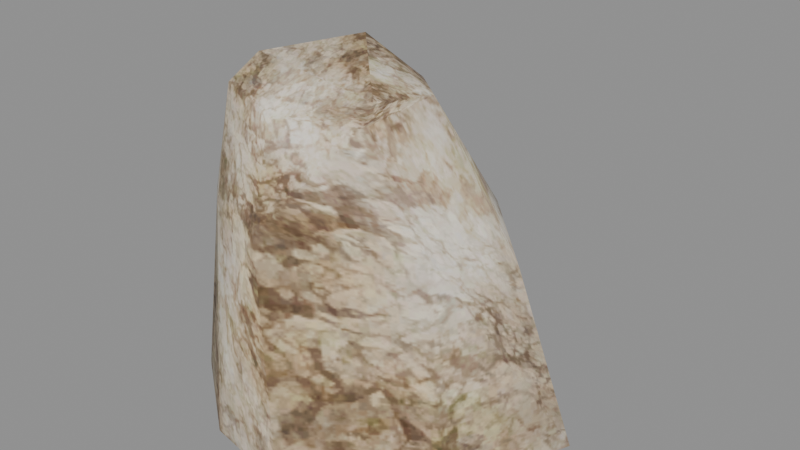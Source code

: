 # Source: rock120.blend  (saved by Blender 5.2.45; exported with 4.5.12 LTS)
import bpy
from mathutils import Matrix  # noqa: F401  (used for matrix-valued properties, if any)

bpy.ops.wm.read_factory_settings(use_empty=True)
scene = bpy.context.scene
scene.name = 'Scene'

# ---- collections
col_rock120 = bpy.data.collections.new('rock120'); scene.collection.children.link(col_rock120)

# ---- images (referenced by path relative to the original .blend; pixels are not part of the script)
import os
ASSET_DIR = os.environ.get("B2B_ASSET_DIR", "")  # directory of the original .blend (textures are referenced by path, not embedded)
HERE = os.path.dirname(os.path.abspath(__file__))  # packed textures are extracted next to this script under _unpacked/

def load_image(name, relpath, width, height, colorspace="sRGB"):
    """Load a texture the original file referenced (path relative to the .blend, or extracted next to this script)."""
    p = next((c for c in (os.path.join(HERE, relpath), os.path.join(ASSET_DIR, relpath)) if relpath and os.path.exists(c)), "")
    if p:
        img = bpy.data.images.load(p, check_existing=True)
        img.name = name
    else:  # same state as the original file: an image datablock whose file is absent (Cycles renders it pink)
        img = bpy.data.images.new(name, width, height)
        img.source = "FILE"
        img.filepath = "//" + (relpath or name)
    img.colorspace_settings.name = colorspace
    return img
img_rock120_rock_dds = load_image('rock120_rock.dds', '_unpacked/texture_0.7ce02931.png', 256, 256, 'sRGB')

# ---- materials (node trees are filled in below, after node groups)
mat_rock120_mat_0 = bpy.data.materials.new('rock120_mat_0')

# ---- material node trees
mat_rock120_mat_0.use_nodes = True; mat_rock120_mat_0.node_tree.nodes.clear()
_N = mat_rock120_mat_0.node_tree.nodes; _L = mat_rock120_mat_0.node_tree.links
n0 = _N.new('ShaderNodeBsdfPrincipled'); n0.name = 'Principled BSDF'; n0.location = (-200, 100)
n0.inputs[2].default_value = 0.8
n0.inputs[10].default_value = 0.005
n1 = _N.new('ShaderNodeOutputMaterial'); n1.name = 'Material Output'; n1.location = (200, 100)
n2 = _N.new('ShaderNodeTexImage'); n2.name = 'Image Texture'; n2.location = (0, 0)
n2.image = img_rock120_rock_dds
_L.new(n0.outputs[0], n1.inputs[0])
_L.new(n2.outputs[0], n0.inputs[0])
_L.new(n2.outputs[1], n0.inputs[4])
n1.is_active_output = True

# ---- meshes
me_rock120_mesh_0 = bpy.data.meshes.new('rock120_mesh_0')
me_rock120_mesh_0.from_pydata([(-0.9157, 3.253, -0.6904), (-2.346, 1.126, -0.7411), (-1.672, 0.8997, 2.702), (-2.18, -0.7959, 2.412), (2.369, -1.059, -0.6808), (1.846, -0.925, 2.683), (0.3586, -2.427, 3.097), (1.146, 1.696, 2.293), (1.539, 2.12, -0.6773), (-2.49, -0.9643, -0.7455), (3.184, 0.8194, -0.6679), (-0.6434, 1.998, 1.909), (1.146, 1.696, 2.293), (2.46, 0.372, 2.166), (1.539, 2.12, -0.6773), (1.326, -0.08343, 4.488), (1.153, -1.256, 4.344), (0.5175, -2.423, -0.7117), (-1.003, -2.116, -0.7203), (-1.022, -1.786, 2.882), (-1.675, -0.6381, 4.168), (0.428, 0.8172, 4.284), (-1.022, -1.786, 2.882), (-1.003, -2.116, -0.7203), (-0.5341, 1.143, 4.23), (-1.265, 0.1543, 4.57), (-0.9256, -1.514, 4.551), (-0.9256, -1.514, 4.551), (-0.7356, -1.131, 4.905), (0.1163, -1.816, 4.391), (1.103, -1.007, 4.608), (0.428, 0.8172, 4.284), (1.103, -1.007, 4.608), (-0.007173, 0.1245, 5.002), (-0.7356, -1.131, 4.905), (-0.7356, -1.131, 4.905), (-0.007173, 0.1245, 5.002), (-0.007173, 0.1245, 5.002)], [], [(0, 1, 2), (3, 2, 1), (4, 5, 6), (7, 8, 0), (1, 9, 3), (5, 4, 10), (2, 11, 0), (12, 13, 10), (10, 14, 12), (13, 15, 16), (6, 17, 4), (10, 13, 5), (3, 9, 18), (18, 19, 3), (2, 3, 20), (0, 11, 7), (15, 13, 12), (16, 5, 13), (12, 21, 15), (6, 22, 23), (6, 5, 16), (24, 11, 2), (20, 25, 2), (3, 19, 26), (7, 11, 24), (2, 25, 24), (26, 20, 3), (27, 22, 6), (23, 17, 6), (28, 29, 30), (24, 31, 7), (32, 33, 34), (35, 36, 25), (16, 29, 6), (25, 20, 35), (15, 21, 37), (24, 25, 36), (6, 29, 27), (15, 37, 30), (20, 26, 35), (30, 16, 15), (36, 31, 24), (29, 16, 30), (28, 27, 29)])
me_rock120_mesh_0.polygons.foreach_set('use_smooth', [True] * 44)
_uv = me_rock120_mesh_0.uv_layers.new(name='UVMap')
_uv.uv.foreach_set('vector', [0.7481, 0.008906, 0.5016, 0.008906, 0.5016, 0.4981, 0.2551, 0.4981, 0.5016, 0.4981, 0.5016, 0.008906, 0.5016, 0.008906, 0.5016, 0.4981, 0.7481, 0.4981, 0.9908, 0.4981, 0.9921, 0.006338, 0.7481, 0.008906, 0.5016, 0.008906, 0.2551, 0.008906, 0.2551, 0.4981, 0.5016, 0.4981, 0.5016, 0.008906, 0.2551, 0.008906, 0.5016, 0.4981, 0.7481, 0.4981, 0.7481, 0.008906, 0.01239, 0.4981, 0.2551, 0.4981, 0.2551, 0.008906, 0.2551, 0.008906, 0.01239, 0.008906, 0.01239, 0.4981, 0.2551, 0.4981, 0.2551, 0.8062, 0.5016, 0.8062, 0.7481, 0.4981, 0.7481, 0.008906, 0.5016, 0.008906, 0.2551, 0.008906, 0.2551, 0.4981, 0.5016, 0.4981, 0.2551, 0.4981, 0.2551, 0.008906, 0.01239, 0.008906, 0.01239, 0.008906, 0.01239, 0.4981, 0.2551, 0.4981, 0.5016, 0.4981, 0.2551, 0.4981, 0.2551, 0.8062, 0.7481, 0.008906, 0.7481, 0.4981, 0.9908, 0.4981, 0.2551, 0.8062, 0.2551, 0.4981, 0.01239, 0.4981, 0.5016, 0.8062, 0.5016, 0.4981, 0.2551, 0.4981, 0.01239, 0.4981, 0.01239, 0.8062, 0.2551, 0.8062, 0.7481, 0.4981, 0.9908, 0.4981, 0.9921, 0.006338, 0.7481, 0.4981, 0.5016, 0.4981, 0.5016, 0.8062, 0.7481, 0.8062, 0.7481, 0.4981, 0.5016, 0.4981, 0.2551, 0.8062, 0.5016, 0.8062, 0.5016, 0.4981, 0.2551, 0.4981, 0.01239, 0.4981, 0.01239, 0.8062, 0.9908, 0.4981, 0.7481, 0.4981, 0.7481, 0.8062, 0.5016, 0.4981, 0.5016, 0.8062, 0.7481, 0.8062, 0.01239, 0.8062, 0.2551, 0.8062, 0.2551, 0.4981, 0.9908, 0.8062, 0.9908, 0.4981, 0.7481, 0.4981, 0.9921, 0.006338, 0.7481, 0.008906, 0.7481, 0.4981, 0.9908, 0.9873, 0.7481, 0.8062, 0.5016, 0.9873, 0.7481, 0.8062, 0.9908, 0.8062, 0.9908, 0.4981, 0.5016, 0.008906, 0.752, 0.2554, 0.9921, 0.006338, 0.1318, 0.9873, 0.8714, 0.9873, 0.5016, 0.8062, 0.5016, 0.8062, 0.7481, 0.8062, 0.7481, 0.4981, 0.5016, 0.8062, 0.2551, 0.8062, 0.1318, 0.9873, 0.2551, 0.8062, 0.01239, 0.8062, 0.01239, 0.9873, 0.7481, 0.8062, 0.5016, 0.8062, 0.8714, 0.9873, 0.7481, 0.4981, 0.7481, 0.8062, 0.9908, 0.8062, 0.2551, 0.8062, 0.01239, 0.9873, 0.5016, 0.9873, 0.2551, 0.8062, 0.01239, 0.8062, 0.1318, 0.9873, 0.5016, 0.9873, 0.5016, 0.8062, 0.2551, 0.8062, 0.8714, 0.9873, 0.9908, 0.8062, 0.7481, 0.8062, 0.7481, 0.8062, 0.5016, 0.8062, 0.5016, 0.9873, 0.9908, 0.9873, 0.9908, 0.8062, 0.7481, 0.8062])
me_rock120_mesh_0.materials.append(mat_rock120_mat_0)
me_rock120_mesh_0.update()
me_rock120_mesh_0.normals_split_custom_set([tuple(v) for v in zip(*[iter([-0.2431, 0.9021, 0.3566, -0.941, 0.294, 0.1675, -0.7954, 0.5202, 0.311, -0.9124, -0.3648, 0.1856, -0.7954, 0.5202, 0.311, -0.941, 0.294, 0.1675, 0.7594, -0.6415, 0.1092, 0.8496, -0.49, 0.1951, 0.177, -0.9625, 0.2058, 0.4353, 0.821, 0.3693, 0.5132, 0.8376, 0.1874, -0.2431, 0.9021, 0.3566, -0.941, 0.294, 0.1675, -0.9072, -0.4058, 0.1106, -0.9124, -0.3648, 0.1856, 0.8496, -0.49, 0.1951, 0.7594, -0.6415, 0.1092, 0.9477, 0.2052, 0.2444, -0.7954, 0.5202, 0.311, -0.2428, 0.8862, 0.3946, -0.2431, 0.9021, 0.3566, 0.4354, 0.821, 0.3693, 0.9246, 0.09756, 0.3682, 0.9477, 0.2052, 0.2444, 0.9477, 0.2052, 0.2444, 0.5132, 0.8375, 0.1874, 0.4354, 0.821, 0.3693, 0.9246, 0.09756, 0.3682, 0.7159, 0.2835, 0.638, 0.7623, -0.4912, 0.4214, 0.177, -0.9625, 0.2058, 0.2161, -0.9763, 0.007926, 0.7594, -0.6415, 0.1092, 0.9477, 0.2052, 0.2444, 0.9246, 0.09756, 0.3682, 0.8496, -0.49, 0.1951, -0.9124, -0.3648, 0.1856, -0.9072, -0.4058, 0.1106, -0.4862, -0.8717, 0.06069, -0.4862, -0.8717, 0.06069, -0.5585, -0.8209, 0.119, -0.9124, -0.3648, 0.1856, -0.7954, 0.5202, 0.311, -0.9124, -0.3648, 0.1856, -0.8624, -0.07859, 0.5001, -0.2431, 0.9021, 0.3566, -0.2428, 0.8862, 0.3946, 0.4353, 0.821, 0.3693, 0.7159, 0.2835, 0.638, 0.9246, 0.09756, 0.3682, 0.4354, 0.821, 0.3693, 0.7623, -0.4912, 0.4214, 0.8496, -0.49, 0.1951, 0.9246, 0.09756, 0.3682, 0.4354, 0.821, 0.3693, 0.3516, 0.694, 0.6282, 0.7159, 0.2835, 0.638, 0.177, -0.9625, 0.2058, -0.5584, -0.821, 0.119, -0.4862, -0.8717, 0.06067, 0.177, -0.9625, 0.2058, 0.8496, -0.49, 0.1951, 0.7623, -0.4912, 0.4214, -0.1837, 0.7999, 0.5713, -0.2428, 0.8862, 0.3946, -0.7954, 0.5202, 0.311, -0.8624, -0.07859, 0.5001, -0.6164, 0.3248, 0.7174, -0.7954, 0.5202, 0.311, -0.9124, -0.3648, 0.1856, -0.5585, -0.8209, 0.119, -0.5219, -0.7303, 0.4408, 0.4353, 0.821, 0.3693, -0.2428, 0.8862, 0.3946, -0.1837, 0.7999, 0.5713, -0.7954, 0.5202, 0.311, -0.6164, 0.3248, 0.7174, -0.1837, 0.7999, 0.5713, -0.5219, -0.7303, 0.4408, -0.8624, -0.07859, 0.5001, -0.9124, -0.3648, 0.1856, -0.5218, -0.7303, 0.4408, -0.5584, -0.821, 0.119, 0.177, -0.9625, 0.2058, -0.4862, -0.8717, 0.06067, 0.2161, -0.9763, 0.007926, 0.177, -0.9625, 0.2058, -0.2544, -0.2807, 0.9255, 0.1513, -0.7278, 0.6689, 0.4436, -0.3102, 0.8408, -0.1837, 0.7999, 0.5713, 0.3515, 0.6941, 0.6282, 0.4353, 0.821, 0.3693, 0.4436, -0.3102, 0.8408, 0.09091, 0.3043, 0.9482, -0.2544, -0.2807, 0.9255, -0.2545, -0.2807, 0.9255, 0.09083, 0.3044, 0.9482, -0.6164, 0.3248, 0.7174, 0.7623, -0.4912, 0.4214, 0.1513, -0.7278, 0.6689, 0.177, -0.9625, 0.2058, -0.6164, 0.3248, 0.7174, -0.8624, -0.07859, 0.5001, -0.2545, -0.2807, 0.9255, 0.7159, 0.2835, 0.638, 0.3516, 0.694, 0.6282, 0.09095, 0.3044, 0.9482, -0.1837, 0.7999, 0.5713, -0.6164, 0.3248, 0.7174, 0.09083, 0.3044, 0.9482, 0.177, -0.9625, 0.2058, 0.1513, -0.7278, 0.6689, -0.5218, -0.7303, 0.4408, 0.7159, 0.2835, 0.638, 0.09095, 0.3044, 0.9482, 0.4436, -0.3102, 0.8408, -0.8624, -0.07859, 0.5001, -0.5219, -0.7303, 0.4408, -0.2545, -0.2807, 0.9255, 0.4436, -0.3102, 0.8408, 0.7623, -0.4912, 0.4214, 0.7159, 0.2835, 0.638, 0.09083, 0.3044, 0.9482, 0.3515, 0.6941, 0.6282, -0.1837, 0.7999, 0.5713, 0.1513, -0.7278, 0.6689, 0.7623, -0.4912, 0.4214, 0.4436, -0.3102, 0.8408, -0.2544, -0.2807, 0.9255, -0.5218, -0.7303, 0.4408, 0.1513, -0.7278, 0.6689])] * 3)])
arm_rock120_skeleton = bpy.data.armatures.new('rock120_skeleton')  # bones are not reproduced

# ---- objects
ob_rock120_rig = bpy.data.objects.new('rock120_rig', arm_rock120_skeleton)
ob_rock120_mesh_0 = bpy.data.objects.new('rock120_mesh_0', me_rock120_mesh_0)

# ---- transforms, parenting, visibility, modifiers, constraints
ob_rock120_rig.location = (0.0, 0.0, 0.0)
ob_rock120_rig.show_in_front = True
ob_rock120_mesh_0.parent = ob_rock120_rig
ob_rock120_mesh_0.location = (0.0, 0.0, 0.0)
_vg = ob_rock120_mesh_0.vertex_groups.new(name='cube22')
_vg.add([0, 1, 2, 3, 4, 5, 6, 7, 8, 9, 10, 11, 12, 13, 14, 15, 16, 17, 18, 19, 20, 21, 22, 23, 24, 25, 26, 27, 28, 29, 30, 31, 32, 33, 34, 35, 36, 37], 1.0, 'REPLACE')
_m = ob_rock120_mesh_0.modifiers.new('FEZ skin', 'ARMATURE')
_m.object = ob_rock120_rig

# ---- collection membership
scene.collection.objects.link(ob_rock120_rig)
col_rock120.objects.link(ob_rock120_mesh_0)

# ---- scene / render settings (as saved in the file)
scene.frame_start = 1; scene.frame_end = 250; scene.frame_set(1)
scene.render.engine = 'BLENDER_EEVEE_NEXT'
scene.render.bake_bias = 0.0
scene.render.bake_samples = 0
scene.render.compositor_device = 'GPU'
scene.eevee.use_volume_custom_range = False
scene.eevee.fast_gi_thickness_near = 0.1
scene.eevee.fast_gi_thickness_far = 0.0
scene.eevee.ray_tracing_options.screen_trace_thickness = 0.1
bpy.context.view_layer.update()

# ---- added for rendering (the .blend has no active camera and no usable light): camera, sun + grey world if the file has none
cam_auto = bpy.data.cameras.new('AutoCamera')
cam_auto.lens = 50.0
cam_auto.sensor_width = 36.0
cam_auto.clip_end = 1000.0
ob_auto_camera = bpy.data.objects.new('AutoCamera', cam_auto)
scene.collection.objects.link(ob_auto_camera)
ob_auto_camera.location = (9.48238, -10.5495, 9.43639)
ob_auto_camera.rotation_euler = (1.09748, -7.21219e-08, 0.694738)
scene.camera = ob_auto_camera
light_auto_sun = bpy.data.lights.new('AutoSun', 'SUN')
light_auto_sun.energy = 3.0
light_auto_sun.angle = 0.0523599
ob_auto_sun = bpy.data.objects.new('AutoSun', light_auto_sun)
scene.collection.objects.link(ob_auto_sun)
ob_auto_sun.rotation_euler = (0.872665, 0.174533, 0.523599)
if scene.world is None:
    world_auto = bpy.data.worlds.new('AutoWorld')
    world_auto.color = (0.3, 0.3, 0.3)
    scene.world = world_auto
bpy.context.view_layer.update()
